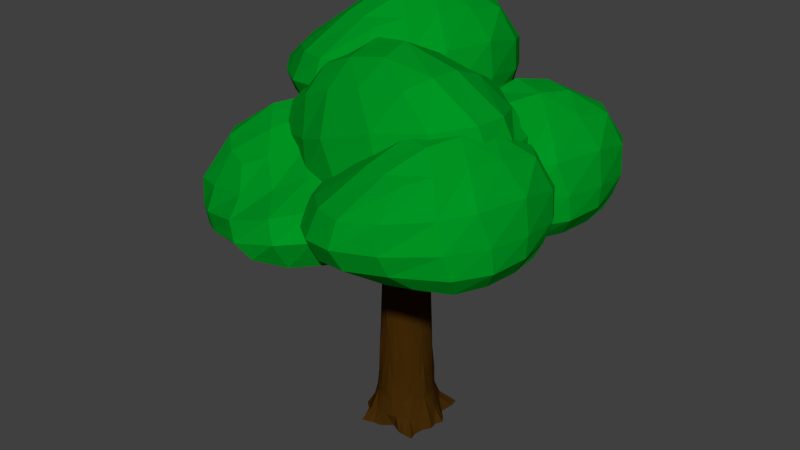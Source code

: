 # Source: Tree2.blend  (saved by Blender 2.73.0; exported with 4.5.12 LTS)
import bpy
from mathutils import Matrix  # noqa: F401  (used for matrix-valued properties, if any)

bpy.ops.wm.read_factory_settings(use_empty=True)
scene = bpy.context.scene
scene.name = 'Scene'

# ---- collections
col_collection_1 = bpy.data.collections.new('Collection 1'); scene.collection.children.link(col_collection_1)

# ---- materials (node trees are filled in below, after node groups)
mat_material_004 = bpy.data.materials.new('Material.004')
mat_material_004.alpha_threshold = 0.0
mat_material_004.use_transparent_shadow = False
mat_material_004.diffuse_color = (2.019e-05, 0.3032, 0.01661, 1.0)
mat_material_004.specular_color = (0.0, 0.08714, 3.971e-05)
mat_material_004.roughness = 0.5
mat_material_003 = bpy.data.materials.new('Material.003')
mat_material_003.alpha_threshold = 0.0
mat_material_003.use_transparent_shadow = False
mat_material_003.diffuse_color = (0.05497, 0.02326, 0.002407, 1.0)
mat_material_003.roughness = 0.5

# ---- material node trees

# ---- world
world_world = bpy.data.worlds.new('World'); scene.world = world_world
world_world.color = (0.05088, 0.05088, 0.05088)
world_world.use_sun_shadow = False
world_world.sun_shadow_jitter_overblur = 0.0
world_world.cycles.sampling_method = 'MANUAL'
world_world.cycles.sample_map_resolution = 256

# ---- meshes
me_cube_002 = bpy.data.meshes.new('Cube.002')
me_cube_002.from_pydata([(-0.5157, -2.099, -1.076), (-0.3167, 4.431, -1.065), (3.991, 4.174, 0.7155), (3.654, -2.868, 0.01321), (-1.506, -2.613, 2.567), (-1.309, 1.149, 2.17), (2.887, 0.9933, 3.33), (3.309, -2.729, 3.859), (-1.841, -2.087, -0.7471), (-2.202, -2.338, -0.1695), (-2.576, -2.483, 0.7833), (-1.833, -1.768, 2.705), (-1.963, -0.922, 2.785), (-1.664, 0.301, 2.263), (-1.463, 2.592, 1.518), (-1.563, 4.32, 0.222), (-1.556, 4.853, -0.2241), (-0.7287, 0.4538, -1.21), (-0.8387, -0.3863, -1.355), (-0.7481, -1.239, -1.29), (-0.2094, 1.364, 2.296), (0.8445, 1.436, 2.578), (1.792, 1.297, 3.237), (3.511, 2.369, 2.07), (4.372, 2.649, 1.821), (4.267, 4.029, 1.335), (2.847, 4.553, -0.1968), (1.825, 4.433, -0.5804), (0.7761, 4.67, -0.8683), (3.727, -0.06315, 3.699), (3.358, -1.05, 4.213), (3.561, -1.898, 4.152), (4.266, -2.894, 2.608), (4.305, -2.906, 1.558), (4.414, -2.483, 0.9205), (4.645, -1.368, 0.1574), (4.795, -0.522, 0.1567), (4.674, 1.145, 0.2758), (1.599, -2.93, 3.578), (0.5266, -3.004, 3.364), (-0.5042, -2.879, 3.014), (0.6214, -3.088, -1.2), (1.641, -3.281, -0.8143), (2.674, -3.191, -0.4538), (1.605, -2.055, 4.21), (0.3782, -2.152, 3.994), (-0.7843, -1.771, 3.579), (1.218, -1.044, 4.595), (0.2909, -0.5412, 4.464), (-0.8678, -0.9787, 3.721), (1.78, 0.5167, 3.791), (0.4149, 0.2731, 4.074), (-0.6105, 0.7607, 3.158), (0.5178, -1.432, -1.244), (1.743, -1.529, -1.037), (2.91, -1.49, -0.6017), (0.5022, -0.4027, -1.333), (1.794, -0.4272, -1.126), (3.015, -0.4632, -0.6586), (0.5502, 1.395, -1.111), (1.791, 2.709, -0.8369), (2.957, 2.636, -0.4074), (2.531, -3.589, 2.699), (2.59, -3.552, 1.068), (2.981, -3.533, 0.5578), (0.01116, -3.688, 1.577), (1.226, -3.706, 0.6938), (1.455, -3.802, -0.06765), (-0.4403, -3.173, 1.248), (-0.1336, -3.486, 0.3372), (0.2094, -3.659, -0.5223), (4.673, 0.3904, 2.583), (5.387, 0.4831, 1.999), (5.4, 0.4462, 1.221), (5.412, -0.6524, 2.775), (5.305, -0.6113, 1.929), (5.823, -0.5852, 1.25), (5.53, -1.677, 2.723), (5.402, -1.71, 1.907), (5.602, -1.605, 1.185), (-0.4225, 2.688, 2.131), (-0.1174, 4.507, 0.9468), (0.1839, 5.111, 0.3874), (0.8607, 2.702, 2.428), (1.206, 4.553, 1.469), (1.443, 4.953, 0.7867), (2.314, 2.585, 2.076), (2.593, 4.36, 1.71), (2.719, 4.962, 1.078), (-3.274, -0.8025, 0.3895), (-3.023, -0.8451, -0.325), (-2.645, -0.7443, -0.9989), (-3.213, 0.4951, 0.502), (-3.226, 0.2592, -0.331), (-2.803, 0.5623, -1.023), (-2.616, 1.527, 0.6694), (-2.601, 1.637, -0.1021), (-2.224, 1.591, -0.7828), (-0.9291, 4.626, -2.23), (2.857, 0.3245, -1.399), (-0.3258, -2.318, -1.328), (-4.119, 2.48, -2.75), (-1.829, 5.097, 0.9903), (0.4336, 2.619, 1.114), (-2.428, 0.05668, 0.7259), (-5.062, 2.121, 0.5221), (-0.2684, 5.373, -1.544), (-0.3962, 5.678, -0.9923), (-0.5716, 5.878, -0.1152), (-1.18, 4.735, 1.32), (-0.6262, 4.261, 1.541), (0.1005, 3.364, 1.186), (1.592, 1.869, 0.8238), (3.095, 0.9839, 0.02902), (3.551, 0.6935, -0.266), (0.7615, 3.136, -1.927), (0.3683, 3.758, -2.125), (-0.2137, 4.241, -2.215), (-0.1064, 1.806, 0.901), (-0.756, 1.093, 0.8106), (-1.59, 0.5312, 1.034), (-1.562, -1.042, -0.3142), (-1.807, -1.707, -0.7503), (-0.7678, -2.467, -0.9281), (0.845, -1.76, -1.664), (1.479, -1.022, -1.674), (2.313, -0.5089, -1.549), (-3.657, 0.1837, 0.6212), (-4.199, 0.9732, 1.024), (-4.803, 1.402, 0.7956), (-5.31, 1.807, -0.8226), (-5.006, 1.923, -1.695), (-4.613, 1.665, -2.194), (-3.836, 0.9073, -2.74), (-3.415, 0.2759, -2.673), (-2.388, -0.7337, -2.312), (-4.115, 3.311, 0.8014), (-3.478, 4.029, 0.9524), (-2.703, 4.611, 1.006), (-2.131, 4.592, -2.821), (-2.952, 4.055, -2.852), (-3.604, 3.333, -2.869), (-3.797, 2.669, 1.435), (-3.084, 3.494, 1.629), (-2.06, 3.999, 1.706), (-3.093, 2.206, 2.007), (-2.221, 2.457, 2.259), (-1.584, 3.525, 1.956), (-2.226, 0.9695, 1.386), (-1.681, 1.909, 2.012), (-0.5121, 2.326, 1.65), (-1.068, 3.599, -2.601), (-1.893, 2.901, -2.828), (-2.675, 2.121, -2.833), (-0.4154, 2.961, -2.529), (-1.234, 2.176, -2.768), (-2.103, 1.408, -2.773), (0.5612, 1.753, -2.119), (0.5498, 0.1332, -2.107), (-0.2973, -0.5731, -2.131), (-4.763, 3.283, -0.299), (-4.255, 3.426, -1.646), (-4.306, 3.242, -2.184), (-3.024, 4.998, -0.4401), (-3.449, 4.389, -1.546), (-3.395, 4.408, -2.253), (-2.354, 4.98, -0.4978), (-2.426, 5.109, -1.382), (-2.452, 5.121, -2.215), (-3.571, -0.5361, -0.5267), (-3.739, -0.9518, -1.215), (-3.521, -0.8394, -1.861), (-4.679, -0.336, -0.7423), (-4.324, -0.1931, -1.395), (-4.388, -0.4364, -2.109), (-5.342, 0.255, -0.9607), (-5.029, 0.4546, -1.593), (-4.851, 0.3572, -2.231), (0.8594, 1.107, 1.012), (2.149, -0.09353, 0.1939), (2.515, -0.5915, -0.2764), (0.03942, 0.2909, 0.8548), (1.254, -0.9822, 0.2125), (1.574, -1.295, -0.366), (-0.7497, -0.4625, 0.09519), (0.2681, -1.721, -0.05129), (0.7574, -2.104, -0.5265), (0.9572, 5.269, 0.008808), (1.016, 5.235, -0.6599), (1.074, 5.027, -1.316), (1.662, 4.388, 0.2575), (1.794, 4.65, -0.4518), (1.953, 4.288, -1.109), (1.884, 3.348, 0.3467), (2.187, 3.365, -0.274), (2.161, 3.252, -0.9549), (-0.9722, 0.8685, -2.407), (2.814, -3.433, -1.576), (-0.3689, -6.075, -1.505), (-4.162, -1.278, -2.927), (-1.872, 1.34, 0.8133), (0.3906, -1.138, 0.9366), (-2.471, -3.701, 0.549), (-5.105, -1.636, 0.3452), (-0.3114, 1.615, -1.721), (-0.4393, 1.921, -1.169), (-0.6146, 2.12, -0.2921), (-1.224, 0.9776, 1.143), (-0.6692, 0.504, 1.364), (0.05751, -0.3932, 1.009), (1.549, -1.888, 0.6469), (3.052, -2.774, -0.1479), (3.508, -3.064, -0.443), (0.7184, -0.6216, -2.104), (0.3252, 0.0001846, -2.302), (-0.2567, 0.4833, -2.392), (-0.1494, -1.951, 0.7241), (-0.799, -2.665, 0.6337), (-1.633, -3.226, 0.8574), (-1.605, -4.799, -0.4912), (-1.85, -5.465, -0.9272), (-0.8109, -6.225, -1.105), (0.802, -5.518, -1.841), (1.436, -4.78, -1.851), (2.27, -4.266, -1.726), (-3.7, -3.574, 0.4442), (-4.242, -2.784, 0.8467), (-4.846, -2.356, 0.6186), (-5.353, -1.95, -0.9996), (-5.049, -1.835, -1.872), (-4.656, -2.092, -2.371), (-3.879, -2.85, -2.917), (-3.458, -3.482, -2.85), (-2.431, -4.491, -2.489), (-4.158, -0.4464, 0.6244), (-3.521, 0.2713, 0.7755), (-2.746, 0.8534, 0.8289), (-2.174, 0.8343, -2.998), (-2.995, 0.2978, -3.029), (-3.647, -0.4246, -3.045), (-3.84, -1.089, 1.258), (-3.127, -0.2636, 1.452), (-2.103, 0.2417, 1.529), (-3.136, -1.552, 1.83), (-2.264, -1.301, 2.082), (-1.627, -0.233, 1.779), (-2.269, -2.788, 1.209), (-1.724, -1.848, 1.835), (-0.5552, -1.431, 1.473), (-1.111, -0.1582, -2.778), (-1.936, -0.857, -3.005), (-2.718, -1.637, -3.01), (-0.4584, -0.7969, -2.706), (-1.277, -1.582, -2.945), (-2.146, -2.35, -2.95), (0.5182, -2.004, -2.296), (0.5067, -3.624, -2.284), (-0.3403, -4.331, -2.308), (-4.806, -0.4748, -0.476), (-4.298, -0.332, -1.823), (-4.349, -0.5153, -2.361), (-3.067, 1.24, -0.617), (-3.492, 0.632, -1.723), (-3.438, 0.65, -2.43), (-2.397, 1.222, -0.6747), (-2.469, 1.352, -1.558), (-2.495, 1.363, -2.392), (-3.614, -4.294, -0.7037), (-3.782, -4.709, -1.392), (-3.564, -4.597, -2.038), (-4.722, -4.094, -0.9192), (-4.367, -3.951, -1.572), (-4.431, -4.194, -2.286), (-5.385, -3.503, -1.138), (-5.072, -3.303, -1.77), (-4.894, -3.4, -2.408), (0.8163, -2.65, 0.8349), (2.106, -3.851, 0.01689), (2.472, -4.349, -0.4534), (-0.003617, -3.467, 0.6779), (1.21, -4.74, 0.03557), (1.531, -5.053, -0.5429), (-0.7927, -4.22, -0.08177), (0.2251, -5.479, -0.2283), (0.7143, -5.861, -0.7035), (0.9142, 1.512, -0.1682), (0.9726, 1.477, -0.8369), (1.031, 1.269, -1.493), (1.619, 0.6308, 0.0805), (1.75, 0.8927, -0.6288), (1.91, 0.5304, -1.286), (1.841, -0.4096, 0.1697), (2.144, -0.3927, -0.451), (2.118, -0.5051, -1.132), (4.549, -4.421, -1.309), (-0.8777, -2.561, -2.096), (0.5205, 1.319, -1.771), (6.352, -0.9889, -1.464), (4.625, -4.254, 2.063), (1.53, -3.237, 1.25), (2.825, 0.3955, 1.077), (6.059, -0.08123, 1.824), (4.156, -5.371, -0.6699), (4.253, -5.55, -0.05979), (4.249, -5.601, 0.8551), (3.82, -4.253, 2.172), (3.071, -4.112, 2.179), (2.14, -3.713, 1.521), (0.2886, -3.179, 0.5845), (-1.164, -3.195, -0.6658), (-1.6, -3.183, -1.101), (2.348, -3.965, -1.652), (3.025, -4.314, -1.647), (3.765, -4.445, -1.521), (1.658, -2.272, 1.027), (1.891, -1.334, 0.9628), (2.262, -0.422, 1.267), (1.873, 0.8729, -0.3033), (1.887, 1.554, -0.7811), (0.7083, 1.685, -1.314), (-0.1025, 0.2386, -2.26), (-0.2826, -0.7172, -2.284), (-0.7731, -1.573, -2.261), (3.942, 0.8959, 1.273), (4.656, 0.4997, 1.915), (5.426, 0.4222, 1.905), (6.494, 0.2624, 0.5353), (6.537, -0.02281, -0.3503), (6.226, -0.01625, -0.9606), (5.371, 0.2302, -1.788), (4.703, 0.5685, -1.926), (3.267, 0.9421, -1.983), (5.749, -1.573, 2.085), (5.512, -2.507, 2.211), (5.123, -3.396, 2.189), (5.704, -3.813, -1.614), (6.146, -2.94, -1.552), (6.356, -1.989, -1.547), (5.004, -1.152, 2.511), (4.742, -2.215, 2.681), (4.101, -3.162, 2.612), (4.037, -1.082, 2.824), (3.355, -1.726, 2.914), (3.409, -2.979, 2.664), (2.902, -0.4697, 1.822), (2.714, -1.531, 2.462), (2.034, -2.491, 1.926), (4.285, -3.477, -1.81), (4.709, -2.469, -1.965), (4.997, -1.404, -1.929), (3.418, -3.248, -1.997), (3.8, -2.169, -2.178), (4.166, -1.071, -2.121), (1.917, -2.676, -2.029), (1.16, -1.269, -2.293), (1.543, -0.2351, -2.248), (6.585, -1.267, 1.169), (6.604, -1.697, -0.2126), (6.709, -1.533, -0.7485), (5.978, -3.626, 0.94), (6.355, -2.93, -0.1307), (6.515, -3.0, -0.8185), (5.424, -3.948, 0.7318), (5.792, -4.058, -0.07777), (6.052, -4.087, -0.87), (3.852, 1.432, 0.02846), (3.989, 1.849, -0.6664), (4.039, 1.618, -1.315), (4.933, 1.804, 0.1033), (4.886, 1.478, -0.578), (5.024, 1.693, -1.29), (5.827, 1.616, 0.1433), (5.836, 1.263, -0.4986), (5.819, 1.233, -1.168), (0.4896, -2.146, 0.7975), (-0.9267, -1.784, -0.4815), (-1.337, -1.554, -1.1), (0.8349, -1.036, 0.6898), (-0.6015, -0.5664, -0.4163), (-0.8555, -0.4778, -1.097), (1.352, -0.01881, 0.007701), (-0.0517, 0.5556, -0.5763), (-0.5086, 0.6234, -1.207), (2.649, -5.835, 0.5282), (2.77, -5.86, -0.1324), (2.807, -5.734, -0.8106), (1.574, -5.415, 0.458), (1.786, -5.735, -0.2069), (1.666, -5.526, -0.9355), (0.8736, -4.623, 0.3153), (0.8016, -4.813, -0.3448), (0.9606, -4.729, -1.012), (4.593, -0.5816, -1.128), (-0.8337, 1.278, -1.916), (0.5645, 5.159, -1.59), (6.396, 2.85, -1.284), (4.669, -0.4153, 2.243), (1.574, 0.6018, 1.431), (2.869, 4.235, 1.258), (6.103, 3.758, 2.005), (4.2, -1.532, -0.489), (4.297, -1.711, 0.121), (4.293, -1.762, 1.036), (3.864, -0.4137, 2.353), (3.115, -0.2726, 2.36), (2.184, 0.1264, 1.702), (0.3326, 0.6604, 0.7653), (-1.12, 0.6441, -0.485), (-1.556, 0.6559, -0.9198), (2.392, -0.1263, -1.471), (3.069, -0.4752, -1.466), (3.809, -0.6056, -1.34), (1.702, 1.567, 1.208), (1.935, 2.505, 1.144), (2.306, 3.417, 1.448), (1.917, 4.712, -0.1225), (1.93, 5.393, -0.6003), (0.7523, 5.524, -1.134), (-0.05853, 4.078, -2.079), (-0.2386, 3.122, -2.103), (-0.7291, 2.266, -2.081), (3.986, 4.735, 1.453), (4.7, 4.339, 2.096), (5.47, 4.261, 2.086), (6.538, 4.102, 0.7162), (6.581, 3.816, -0.1694), (6.27, 3.823, -0.7798), (5.415, 4.069, -1.607), (4.747, 4.408, -1.745), (3.311, 4.781, -1.802), (5.793, 2.266, 2.266), (5.556, 1.332, 2.392), (5.167, 0.4429, 2.37), (5.748, 0.02622, -1.433), (6.19, 0.8997, -1.371), (6.4, 1.85, -1.366), (5.048, 2.687, 2.692), (4.785, 1.624, 2.861), (4.145, 0.6775, 2.793), (4.081, 2.758, 3.005), (3.399, 2.114, 3.095), (3.453, 0.8598, 2.845), (2.946, 3.37, 2.002), (2.758, 2.308, 2.643), (2.078, 1.349, 2.106), (4.329, 0.3618, -1.629), (4.753, 1.37, -1.784), (5.041, 2.435, -1.748), (3.462, 0.5907, -1.816), (3.844, 1.67, -1.998), (4.21, 2.768, -1.941), (1.961, 1.163, -1.848), (1.204, 2.57, -2.112), (1.587, 3.604, -2.067), (6.629, 2.572, 1.35), (6.648, 2.143, -0.03178), (6.753, 2.306, -0.5677), (6.022, 0.2132, 1.121), (6.399, 0.9092, 0.05013), (6.559, 0.8393, -0.6377), (5.468, -0.1087, 0.9126), (5.836, -0.2183, 0.103), (6.096, -0.2473, -0.6892), (3.896, 5.271, 0.2093), (4.033, 5.688, -0.4856), (4.083, 5.457, -1.134), (4.977, 5.643, 0.2841), (4.929, 5.317, -0.3972), (5.068, 5.532, -1.109), (5.871, 5.455, 0.3241), (5.88, 5.102, -0.3178), (5.863, 5.072, -0.9871), (0.5335, 1.693, 0.9783), (-0.8827, 2.056, -0.3007), (-1.293, 2.285, -0.9193), (0.8789, 2.803, 0.8706), (-0.5576, 3.273, -0.2355), (-0.8115, 3.361, -0.9158), (1.396, 3.82, 0.1885), (-0.007723, 4.395, -0.3955), (-0.4646, 4.463, -1.026), (2.693, -1.995, 0.709), (2.814, -2.02, 0.04843), (2.851, -1.895, -0.6298), (1.618, -1.576, 0.6388), (1.83, -1.896, -0.02604), (1.71, -1.687, -0.7547), (0.9175, -0.7837, 0.4962), (0.8456, -0.9734, -0.164), (1.005, -0.8893, -0.8309), (0.5118, -0.655, 1.422), (-4.915, 1.205, 0.6344), (-3.517, 5.085, 0.9597), (2.315, 2.777, 1.267), (0.5879, -0.4886, 4.793), (-2.507, 0.5284, 3.981), (-1.212, 4.161, 3.808), (2.022, 3.685, 4.555), (0.1193, -1.605, 2.061), (0.2163, -1.784, 2.671), (0.2122, -1.835, 3.586), (-0.2173, -0.487, 4.903), (-0.9659, -0.346, 4.91), (-1.898, 0.05309, 4.252), (-3.749, 0.5871, 3.315), (-5.202, 0.5708, 2.065), (-5.638, 0.5826, 1.63), (-1.689, -0.1996, 1.079), (-1.012, -0.5485, 1.084), (-0.2724, -0.679, 1.21), (-2.379, 1.494, 3.758), (-2.146, 2.432, 3.694), (-1.775, 3.344, 3.998), (-2.164, 4.639, 2.428), (-2.151, 5.32, 1.95), (-3.329, 5.451, 1.416), (-4.14, 4.004, 0.4714), (-4.32, 3.049, 0.447), (-4.81, 2.193, 0.4695), (-0.09513, 4.662, 4.003), (0.6186, 4.266, 4.646), (1.389, 4.188, 4.636), (2.456, 4.028, 3.266), (2.5, 3.743, 2.381), (2.189, 3.75, 1.77), (1.334, 3.996, 0.9429), (0.6654, 4.334, 0.8049), (-0.7706, 4.708, 0.7482), (1.712, 2.192, 4.816), (1.475, 1.259, 4.942), (1.086, 0.3696, 4.92), (1.666, -0.04714, 1.117), (2.109, 0.8263, 1.179), (2.319, 1.777, 1.184), (0.9664, 2.614, 5.242), (0.7043, 1.551, 5.412), (0.06389, 0.6041, 5.343), (-0.0004236, 2.684, 5.555), (-0.6823, 2.04, 5.645), (-0.6277, 0.7864, 5.395), (-1.135, 3.296, 4.553), (-1.323, 2.235, 5.193), (-2.004, 1.275, 4.657), (0.2477, 0.2884, 0.9208), (0.6719, 1.296, 0.7664), (0.9602, 2.362, 0.8024), (-0.6193, 0.5174, 0.7339), (-0.2374, 1.597, 0.5525), (0.1289, 2.695, 0.6095), (-2.12, 1.089, 0.7018), (-2.877, 2.497, 0.4381), (-2.494, 3.531, 0.4828), (2.548, 2.499, 3.9), (2.566, 2.069, 2.518), (2.672, 2.232, 1.982), (1.94, 0.1399, 3.671), (2.317, 0.8358, 2.6), (2.478, 0.766, 1.912), (1.387, -0.1821, 3.463), (1.755, -0.2917, 2.653), (2.015, -0.3207, 1.861), (-0.1851, 5.198, 2.759), (-0.04861, 5.615, 2.065), (0.002005, 5.383, 1.416), (0.8957, 5.57, 2.834), (0.8483, 5.244, 2.153), (0.9871, 5.459, 1.441), (1.79, 5.382, 2.874), (1.799, 5.029, 2.232), (1.782, 4.999, 1.563), (-3.548, 1.62, 3.528), (-4.964, 1.982, 2.249), (-5.374, 2.212, 1.631), (-3.202, 2.73, 3.421), (-4.639, 3.199, 2.315), (-4.893, 3.288, 1.634), (-2.685, 3.747, 2.739), (-4.089, 4.321, 2.155), (-4.546, 4.389, 1.524), (-1.388, -2.069, 3.259), (-1.267, -2.094, 2.599), (-1.23, -1.968, 1.92), (-2.463, -1.649, 3.189), (-2.251, -1.969, 2.524), (-2.371, -1.76, 1.795), (-3.164, -0.857, 3.046), (-3.236, -1.047, 2.386), (-3.077, -0.9627, 1.719)], [], [(97, 16, 1), (88, 25, 2), (79, 34, 3), (70, 8, 0), (61, 26, 2), (52, 20, 5), (40, 46, 11), (46, 49, 12), (49, 52, 13), (7, 31, 44), (38, 44, 45), (39, 45, 46), (31, 30, 47), (44, 47, 48), (45, 48, 49), (30, 29, 50), (47, 50, 51), (48, 51, 52), (29, 6, 22), (50, 22, 21), (51, 21, 20), (43, 55, 35), (55, 58, 36), (58, 61, 37), (0, 19, 53), (41, 53, 54), (42, 54, 55), (19, 18, 56), (53, 56, 57), (54, 57, 58), (18, 17, 59), (56, 59, 60), (57, 60, 61), (17, 1, 28), (59, 28, 27), (60, 27, 26), (34, 64, 43), (64, 67, 42), (67, 70, 41), (7, 38, 62), (32, 62, 63), (33, 63, 64), (38, 39, 65), (62, 65, 66), (63, 66, 67), (39, 40, 68), (65, 68, 69), (66, 69, 70), (40, 4, 10), (68, 10, 9), (69, 9, 8), (25, 73, 37), (73, 76, 36), (76, 79, 35), (6, 29, 71), (23, 71, 72), (24, 72, 73), (29, 30, 74), (71, 74, 75), (72, 75, 76), (30, 31, 77), (74, 77, 78), (75, 78, 79), (31, 7, 32), (77, 32, 33), (78, 33, 34), (16, 82, 28), (82, 85, 27), (85, 88, 26), (5, 20, 80), (14, 80, 81), (15, 81, 82), (20, 21, 83), (80, 83, 84), (81, 84, 85), (21, 22, 86), (83, 86, 87), (84, 87, 88), (22, 6, 23), (86, 23, 24), (87, 24, 25), (8, 91, 19), (91, 94, 18), (94, 97, 17), (4, 11, 89), (10, 89, 90), (9, 90, 91), (11, 12, 92), (89, 92, 93), (90, 93, 94), (12, 13, 95), (92, 95, 96), (93, 96, 97), (13, 5, 14), (95, 14, 15), (96, 15, 16), (195, 114, 99), (186, 123, 100), (177, 132, 101), (168, 106, 98), (159, 124, 100), (150, 118, 103), (138, 144, 109), (144, 147, 110), (147, 150, 111), (105, 129, 142), (136, 142, 143), (137, 143, 144), (129, 128, 145), (142, 145, 146), (143, 146, 147), (128, 127, 148), (145, 148, 149), (146, 149, 150), (127, 104, 120), (148, 120, 119), (149, 119, 118), (141, 153, 133), (153, 156, 134), (156, 159, 135), (98, 117, 151), (139, 151, 152), (140, 152, 153), (117, 116, 154), (151, 154, 155), (152, 155, 156), (116, 115, 157), (154, 157, 158), (155, 158, 159), (115, 99, 126), (157, 126, 125), (158, 125, 124), (132, 162, 141), (162, 165, 140), (165, 168, 139), (105, 136, 160), (130, 160, 161), (131, 161, 162), (136, 137, 163), (160, 163, 164), (161, 164, 165), (137, 138, 166), (163, 166, 167), (164, 167, 168), (138, 102, 108), (166, 108, 107), (167, 107, 106), (123, 171, 135), (171, 174, 134), (174, 177, 133), (104, 127, 169), (121, 169, 170), (122, 170, 171), (127, 128, 172), (169, 172, 173), (170, 173, 174), (128, 129, 175), (172, 175, 176), (173, 176, 177), (129, 105, 130), (175, 130, 131), (176, 131, 132), (114, 180, 126), (180, 183, 125), (183, 186, 124), (103, 118, 178), (112, 178, 179), (113, 179, 180), (118, 119, 181), (178, 181, 182), (179, 182, 183), (119, 120, 184), (181, 184, 185), (182, 185, 186), (120, 104, 121), (184, 121, 122), (185, 122, 123), (106, 189, 117), (189, 192, 116), (192, 195, 115), (102, 109, 187), (108, 187, 188), (107, 188, 189), (109, 110, 190), (187, 190, 191), (188, 191, 192), (110, 111, 193), (190, 193, 194), (191, 194, 195), (111, 103, 112), (193, 112, 113), (194, 113, 114), (293, 212, 197), (284, 221, 198), (275, 230, 199), (266, 204, 196), (257, 222, 198), (248, 216, 201), (236, 242, 207), (242, 245, 208), (245, 248, 209), (203, 227, 240), (234, 240, 241), (235, 241, 242), (227, 226, 243), (240, 243, 244), (241, 244, 245), (226, 225, 246), (243, 246, 247), (244, 247, 248), (225, 202, 218), (246, 218, 217), (247, 217, 216), (239, 251, 231), (251, 254, 232), (254, 257, 233), (196, 215, 249), (237, 249, 250), (238, 250, 251), (215, 214, 252), (249, 252, 253), (250, 253, 254), (214, 213, 255), (252, 255, 256), (253, 256, 257), (213, 197, 224), (255, 224, 223), (256, 223, 222), (230, 260, 239), (260, 263, 238), (263, 266, 237), (203, 234, 258), (228, 258, 259), (229, 259, 260), (234, 235, 261), (258, 261, 262), (259, 262, 263), (235, 236, 264), (261, 264, 265), (262, 265, 266), (236, 200, 206), (264, 206, 205), (265, 205, 204), (221, 269, 233), (269, 272, 232), (272, 275, 231), (202, 225, 267), (219, 267, 268), (220, 268, 269), (225, 226, 270), (267, 270, 271), (268, 271, 272), (226, 227, 273), (270, 273, 274), (271, 274, 275), (227, 203, 228), (273, 228, 229), (274, 229, 230), (212, 278, 224), (278, 281, 223), (281, 284, 222), (201, 216, 276), (210, 276, 277), (211, 277, 278), (216, 217, 279), (276, 279, 280), (277, 280, 281), (217, 218, 282), (279, 282, 283), (280, 283, 284), (218, 202, 219), (282, 219, 220), (283, 220, 221), (204, 287, 215), (287, 290, 214), (290, 293, 213), (200, 207, 285), (206, 285, 286), (205, 286, 287), (207, 208, 288), (285, 288, 289), (286, 289, 290), (208, 209, 291), (288, 291, 292), (289, 292, 293), (209, 201, 210), (291, 210, 211), (292, 211, 212), (391, 310, 295), (382, 319, 296), (373, 328, 297), (364, 302, 294), (355, 320, 296), (346, 314, 299), (334, 340, 305), (340, 343, 306), (343, 346, 307), (301, 325, 338), (332, 338, 339), (333, 339, 340), (325, 324, 341), (338, 341, 342), (339, 342, 343), (324, 323, 344), (341, 344, 345), (342, 345, 346), (323, 300, 316), (344, 316, 315), (345, 315, 314), (337, 349, 329), (349, 352, 330), (352, 355, 331), (294, 313, 347), (335, 347, 348), (336, 348, 349), (313, 312, 350), (347, 350, 351), (348, 351, 352), (312, 311, 353), (350, 353, 354), (351, 354, 355), (311, 295, 322), (353, 322, 321), (354, 321, 320), (328, 358, 337), (358, 361, 336), (361, 364, 335), (301, 332, 356), (326, 356, 357), (327, 357, 358), (332, 333, 359), (356, 359, 360), (357, 360, 361), (333, 334, 362), (359, 362, 363), (360, 363, 364), (334, 298, 304), (362, 304, 303), (363, 303, 302), (319, 367, 331), (367, 370, 330), (370, 373, 329), (300, 323, 365), (317, 365, 366), (318, 366, 367), (323, 324, 368), (365, 368, 369), (366, 369, 370), (324, 325, 371), (368, 371, 372), (369, 372, 373), (325, 301, 326), (371, 326, 327), (372, 327, 328), (310, 376, 322), (376, 379, 321), (379, 382, 320), (299, 314, 374), (308, 374, 375), (309, 375, 376), (314, 315, 377), (374, 377, 378), (375, 378, 379), (315, 316, 380), (377, 380, 381), (378, 381, 382), (316, 300, 317), (380, 317, 318), (381, 318, 319), (302, 385, 313), (385, 388, 312), (388, 391, 311), (298, 305, 383), (304, 383, 384), (303, 384, 385), (305, 306, 386), (383, 386, 387), (384, 387, 388), (306, 307, 389), (386, 389, 390), (387, 390, 391), (307, 299, 308), (389, 308, 309), (390, 309, 310), (489, 408, 393), (480, 417, 394), (471, 426, 395), (462, 400, 392), (453, 418, 394), (444, 412, 397), (432, 438, 403), (438, 441, 404), (441, 444, 405), (399, 423, 436), (430, 436, 437), (431, 437, 438), (423, 422, 439), (436, 439, 440), (437, 440, 441), (422, 421, 442), (439, 442, 443), (440, 443, 444), (421, 398, 414), (442, 414, 413), (443, 413, 412), (435, 447, 427), (447, 450, 428), (450, 453, 429), (392, 411, 445), (433, 445, 446), (434, 446, 447), (411, 410, 448), (445, 448, 449), (446, 449, 450), (410, 409, 451), (448, 451, 452), (449, 452, 453), (409, 393, 420), (451, 420, 419), (452, 419, 418), (426, 456, 435), (456, 459, 434), (459, 462, 433), (399, 430, 454), (424, 454, 455), (425, 455, 456), (430, 431, 457), (454, 457, 458), (455, 458, 459), (431, 432, 460), (457, 460, 461), (458, 461, 462), (432, 396, 402), (460, 402, 401), (461, 401, 400), (417, 465, 429), (465, 468, 428), (468, 471, 427), (398, 421, 463), (415, 463, 464), (416, 464, 465), (421, 422, 466), (463, 466, 467), (464, 467, 468), (422, 423, 469), (466, 469, 470), (467, 470, 471), (423, 399, 424), (469, 424, 425), (470, 425, 426), (408, 474, 420), (474, 477, 419), (477, 480, 418), (397, 412, 472), (406, 472, 473), (407, 473, 474), (412, 413, 475), (472, 475, 476), (473, 476, 477), (413, 414, 478), (475, 478, 479), (476, 479, 480), (414, 398, 415), (478, 415, 416), (479, 416, 417), (400, 483, 411), (483, 486, 410), (486, 489, 409), (396, 403, 481), (402, 481, 482), (401, 482, 483), (403, 404, 484), (481, 484, 485), (482, 485, 486), (404, 405, 487), (484, 487, 488), (485, 488, 489), (405, 397, 406), (487, 406, 407), (488, 407, 408), (587, 506, 491), (578, 515, 492), (569, 524, 493), (560, 498, 490), (551, 516, 492), (542, 510, 495), (530, 536, 501), (536, 539, 502), (539, 542, 503), (497, 521, 534), (528, 534, 535), (529, 535, 536), (521, 520, 537), (534, 537, 538), (535, 538, 539), (520, 519, 540), (537, 540, 541), (538, 541, 542), (519, 496, 512), (540, 512, 511), (541, 511, 510), (533, 545, 525), (545, 548, 526), (548, 551, 527), (490, 509, 543), (531, 543, 544), (532, 544, 545), (509, 508, 546), (543, 546, 547), (544, 547, 548), (508, 507, 549), (546, 549, 550), (547, 550, 551), (507, 491, 518), (549, 518, 517), (550, 517, 516), (524, 554, 533), (554, 557, 532), (557, 560, 531), (497, 528, 552), (522, 552, 553), (523, 553, 554), (528, 529, 555), (552, 555, 556), (553, 556, 557), (529, 530, 558), (555, 558, 559), (556, 559, 560), (530, 494, 500), (558, 500, 499), (559, 499, 498), (515, 563, 527), (563, 566, 526), (566, 569, 525), (496, 519, 561), (513, 561, 562), (514, 562, 563), (519, 520, 564), (561, 564, 565), (562, 565, 566), (520, 521, 567), (564, 567, 568), (565, 568, 569), (521, 497, 522), (567, 522, 523), (568, 523, 524), (506, 572, 518), (572, 575, 517), (575, 578, 516), (495, 510, 570), (504, 570, 571), (505, 571, 572), (510, 511, 573), (570, 573, 574), (571, 574, 575), (511, 512, 576), (573, 576, 577), (574, 577, 578), (512, 496, 513), (576, 513, 514), (577, 514, 515), (498, 581, 509), (581, 584, 508), (584, 587, 507), (494, 501, 579), (500, 579, 580), (499, 580, 581), (501, 502, 582), (579, 582, 583), (580, 583, 584), (502, 503, 585), (582, 585, 586), (583, 586, 587), (503, 495, 504), (585, 504, 505), (586, 505, 506), (17, 97, 1), (26, 88, 2), (35, 79, 3), (41, 70, 0), (37, 61, 2), (13, 52, 5), (4, 40, 11), (11, 46, 12), (12, 49, 13), (38, 7, 44), (39, 38, 45), (40, 39, 46), (44, 31, 47), (45, 44, 48), (46, 45, 49), (47, 30, 50), (48, 47, 51), (49, 48, 52), (50, 29, 22), (51, 50, 21), (52, 51, 20), (3, 43, 35), (35, 55, 36), (36, 58, 37), (41, 0, 53), (42, 41, 54), (43, 42, 55), (53, 19, 56), (54, 53, 57), (55, 54, 58), (56, 18, 59), (57, 56, 60), (58, 57, 61), (59, 17, 28), (60, 59, 27), (61, 60, 26), (3, 34, 43), (43, 64, 42), (42, 67, 41), (32, 7, 62), (33, 32, 63), (34, 33, 64), (62, 38, 65), (63, 62, 66), (64, 63, 67), (65, 39, 68), (66, 65, 69), (67, 66, 70), (68, 40, 10), (69, 68, 9), (70, 69, 8), (2, 25, 37), (37, 73, 36), (36, 76, 35), (23, 6, 71), (24, 23, 72), (25, 24, 73), (71, 29, 74), (72, 71, 75), (73, 72, 76), (74, 30, 77), (75, 74, 78), (76, 75, 79), (77, 31, 32), (78, 77, 33), (79, 78, 34), (1, 16, 28), (28, 82, 27), (27, 85, 26), (14, 5, 80), (15, 14, 81), (16, 15, 82), (80, 20, 83), (81, 80, 84), (82, 81, 85), (83, 21, 86), (84, 83, 87), (85, 84, 88), (86, 22, 23), (87, 86, 24), (88, 87, 25), (0, 8, 19), (19, 91, 18), (18, 94, 17), (10, 4, 89), (9, 10, 90), (8, 9, 91), (89, 11, 92), (90, 89, 93), (91, 90, 94), (92, 12, 95), (93, 92, 96), (94, 93, 97), (95, 13, 14), (96, 95, 15), (97, 96, 16), (115, 195, 99), (124, 186, 100), (133, 177, 101), (139, 168, 98), (135, 159, 100), (111, 150, 103), (102, 138, 109), (109, 144, 110), (110, 147, 111), (136, 105, 142), (137, 136, 143), (138, 137, 144), (142, 129, 145), (143, 142, 146), (144, 143, 147), (145, 128, 148), (146, 145, 149), (147, 146, 150), (148, 127, 120), (149, 148, 119), (150, 149, 118), (101, 141, 133), (133, 153, 134), (134, 156, 135), (139, 98, 151), (140, 139, 152), (141, 140, 153), (151, 117, 154), (152, 151, 155), (153, 152, 156), (154, 116, 157), (155, 154, 158), (156, 155, 159), (157, 115, 126), (158, 157, 125), (159, 158, 124), (101, 132, 141), (141, 162, 140), (140, 165, 139), (130, 105, 160), (131, 130, 161), (132, 131, 162), (160, 136, 163), (161, 160, 164), (162, 161, 165), (163, 137, 166), (164, 163, 167), (165, 164, 168), (166, 138, 108), (167, 166, 107), (168, 167, 106), (100, 123, 135), (135, 171, 134), (134, 174, 133), (121, 104, 169), (122, 121, 170), (123, 122, 171), (169, 127, 172), (170, 169, 173), (171, 170, 174), (172, 128, 175), (173, 172, 176), (174, 173, 177), (175, 129, 130), (176, 175, 131), (177, 176, 132), (99, 114, 126), (126, 180, 125), (125, 183, 124), (112, 103, 178), (113, 112, 179), (114, 113, 180), (178, 118, 181), (179, 178, 182), (180, 179, 183), (181, 119, 184), (182, 181, 185), (183, 182, 186), (184, 120, 121), (185, 184, 122), (186, 185, 123), (98, 106, 117), (117, 189, 116), (116, 192, 115), (108, 102, 187), (107, 108, 188), (106, 107, 189), (187, 109, 190), (188, 187, 191), (189, 188, 192), (190, 110, 193), (191, 190, 194), (192, 191, 195), (193, 111, 112), (194, 193, 113), (195, 194, 114), (213, 293, 197), (222, 284, 198), (231, 275, 199), (237, 266, 196), (233, 257, 198), (209, 248, 201), (200, 236, 207), (207, 242, 208), (208, 245, 209), (234, 203, 240), (235, 234, 241), (236, 235, 242), (240, 227, 243), (241, 240, 244), (242, 241, 245), (243, 226, 246), (244, 243, 247), (245, 244, 248), (246, 225, 218), (247, 246, 217), (248, 247, 216), (199, 239, 231), (231, 251, 232), (232, 254, 233), (237, 196, 249), (238, 237, 250), (239, 238, 251), (249, 215, 252), (250, 249, 253), (251, 250, 254), (252, 214, 255), (253, 252, 256), (254, 253, 257), (255, 213, 224), (256, 255, 223), (257, 256, 222), (199, 230, 239), (239, 260, 238), (238, 263, 237), (228, 203, 258), (229, 228, 259), (230, 229, 260), (258, 234, 261), (259, 258, 262), (260, 259, 263), (261, 235, 264), (262, 261, 265), (263, 262, 266), (264, 236, 206), (265, 264, 205), (266, 265, 204), (198, 221, 233), (233, 269, 232), (232, 272, 231), (219, 202, 267), (220, 219, 268), (221, 220, 269), (267, 225, 270), (268, 267, 271), (269, 268, 272), (270, 226, 273), (271, 270, 274), (272, 271, 275), (273, 227, 228), (274, 273, 229), (275, 274, 230), (197, 212, 224), (224, 278, 223), (223, 281, 222), (210, 201, 276), (211, 210, 277), (212, 211, 278), (276, 216, 279), (277, 276, 280), (278, 277, 281), (279, 217, 282), (280, 279, 283), (281, 280, 284), (282, 218, 219), (283, 282, 220), (284, 283, 221), (196, 204, 215), (215, 287, 214), (214, 290, 213), (206, 200, 285), (205, 206, 286), (204, 205, 287), (285, 207, 288), (286, 285, 289), (287, 286, 290), (288, 208, 291), (289, 288, 292), (290, 289, 293), (291, 209, 210), (292, 291, 211), (293, 292, 212), (311, 391, 295), (320, 382, 296), (329, 373, 297), (335, 364, 294), (331, 355, 296), (307, 346, 299), (298, 334, 305), (305, 340, 306), (306, 343, 307), (332, 301, 338), (333, 332, 339), (334, 333, 340), (338, 325, 341), (339, 338, 342), (340, 339, 343), (341, 324, 344), (342, 341, 345), (343, 342, 346), (344, 323, 316), (345, 344, 315), (346, 345, 314), (297, 337, 329), (329, 349, 330), (330, 352, 331), (335, 294, 347), (336, 335, 348), (337, 336, 349), (347, 313, 350), (348, 347, 351), (349, 348, 352), (350, 312, 353), (351, 350, 354), (352, 351, 355), (353, 311, 322), (354, 353, 321), (355, 354, 320), (297, 328, 337), (337, 358, 336), (336, 361, 335), (326, 301, 356), (327, 326, 357), (328, 327, 358), (356, 332, 359), (357, 356, 360), (358, 357, 361), (359, 333, 362), (360, 359, 363), (361, 360, 364), (362, 334, 304), (363, 362, 303), (364, 363, 302), (296, 319, 331), (331, 367, 330), (330, 370, 329), (317, 300, 365), (318, 317, 366), (319, 318, 367), (365, 323, 368), (366, 365, 369), (367, 366, 370), (368, 324, 371), (369, 368, 372), (370, 369, 373), (371, 325, 326), (372, 371, 327), (373, 372, 328), (295, 310, 322), (322, 376, 321), (321, 379, 320), (308, 299, 374), (309, 308, 375), (310, 309, 376), (374, 314, 377), (375, 374, 378), (376, 375, 379), (377, 315, 380), (378, 377, 381), (379, 378, 382), (380, 316, 317), (381, 380, 318), (382, 381, 319), (294, 302, 313), (313, 385, 312), (312, 388, 311), (304, 298, 383), (303, 304, 384), (302, 303, 385), (383, 305, 386), (384, 383, 387), (385, 384, 388), (386, 306, 389), (387, 386, 390), (388, 387, 391), (389, 307, 308), (390, 389, 309), (391, 390, 310), (409, 489, 393), (418, 480, 394), (427, 471, 395), (433, 462, 392), (429, 453, 394), (405, 444, 397), (396, 432, 403), (403, 438, 404), (404, 441, 405), (430, 399, 436), (431, 430, 437), (432, 431, 438), (436, 423, 439), (437, 436, 440), (438, 437, 441), (439, 422, 442), (440, 439, 443), (441, 440, 444), (442, 421, 414), (443, 442, 413), (444, 443, 412), (395, 435, 427), (427, 447, 428), (428, 450, 429), (433, 392, 445), (434, 433, 446), (435, 434, 447), (445, 411, 448), (446, 445, 449), (447, 446, 450), (448, 410, 451), (449, 448, 452), (450, 449, 453), (451, 409, 420), (452, 451, 419), (453, 452, 418), (395, 426, 435), (435, 456, 434), (434, 459, 433), (424, 399, 454), (425, 424, 455), (426, 425, 456), (454, 430, 457), (455, 454, 458), (456, 455, 459), (457, 431, 460), (458, 457, 461), (459, 458, 462), (460, 432, 402), (461, 460, 401), (462, 461, 400), (394, 417, 429), (429, 465, 428), (428, 468, 427), (415, 398, 463), (416, 415, 464), (417, 416, 465), (463, 421, 466), (464, 463, 467), (465, 464, 468), (466, 422, 469), (467, 466, 470), (468, 467, 471), (469, 423, 424), (470, 469, 425), (471, 470, 426), (393, 408, 420), (420, 474, 419), (419, 477, 418), (406, 397, 472), (407, 406, 473), (408, 407, 474), (472, 412, 475), (473, 472, 476), (474, 473, 477), (475, 413, 478), (476, 475, 479), (477, 476, 480), (478, 414, 415), (479, 478, 416), (480, 479, 417), (392, 400, 411), (411, 483, 410), (410, 486, 409), (402, 396, 481), (401, 402, 482), (400, 401, 483), (481, 403, 484), (482, 481, 485), (483, 482, 486), (484, 404, 487), (485, 484, 488), (486, 485, 489), (487, 405, 406), (488, 487, 407), (489, 488, 408), (507, 587, 491), (516, 578, 492), (525, 569, 493), (531, 560, 490), (527, 551, 492), (503, 542, 495), (494, 530, 501), (501, 536, 502), (502, 539, 503), (528, 497, 534), (529, 528, 535), (530, 529, 536), (534, 521, 537), (535, 534, 538), (536, 535, 539), (537, 520, 540), (538, 537, 541), (539, 538, 542), (540, 519, 512), (541, 540, 511), (542, 541, 510), (493, 533, 525), (525, 545, 526), (526, 548, 527), (531, 490, 543), (532, 531, 544), (533, 532, 545), (543, 509, 546), (544, 543, 547), (545, 544, 548), (546, 508, 549), (547, 546, 550), (548, 547, 551), (549, 507, 518), (550, 549, 517), (551, 550, 516), (493, 524, 533), (533, 554, 532), (532, 557, 531), (522, 497, 552), (523, 522, 553), (524, 523, 554), (552, 528, 555), (553, 552, 556), (554, 553, 557), (555, 529, 558), (556, 555, 559), (557, 556, 560), (558, 530, 500), (559, 558, 499), (560, 559, 498), (492, 515, 527), (527, 563, 526), (526, 566, 525), (513, 496, 561), (514, 513, 562), (515, 514, 563), (561, 519, 564), (562, 561, 565), (563, 562, 566), (564, 520, 567), (565, 564, 568), (566, 565, 569), (567, 521, 522), (568, 567, 523), (569, 568, 524), (491, 506, 518), (518, 572, 517), (517, 575, 516), (504, 495, 570), (505, 504, 571), (506, 505, 572), (570, 510, 573), (571, 570, 574), (572, 571, 575), (573, 511, 576), (574, 573, 577), (575, 574, 578), (576, 512, 513), (577, 576, 514), (578, 577, 515), (490, 498, 509), (509, 581, 508), (508, 584, 507), (500, 494, 579), (499, 500, 580), (498, 499, 581), (579, 501, 582), (580, 579, 583), (581, 580, 584), (582, 502, 585), (583, 582, 586), (584, 583, 587), (585, 503, 504), (586, 585, 505), (587, 586, 506)])
me_cube_002.materials.append(mat_material_004)
me_cube_002.use_remesh_preserve_volume = False
me_cube_002.use_remesh_preserve_attributes = False
me_cube_002.use_mirror_vertex_groups = False
me_cube_002.update()
me_cylinder_001 = bpy.data.meshes.new('Cylinder.001')
me_cylinder_001.from_pydata([(-5.093e-08, 1.476, 0.4574), (-1.718e-08, 1.145, 1.0), (0.2788, 1.497, 0.4574), (0.2233, 1.123, 1.0), (0.7735, 1.624, 0.4574), (0.3861, 1.107, 1.0), (1.172, 1.716, 0.4574), (0.6359, 1.038, 1.095), (1.268, 1.273, 0.4574), (0.8094, 0.8094, 1.0), (1.188, 0.7938, 0.4574), (0.9518, 0.6359, 1.0), (1.369, 0.5468, 0.4574), (1.058, 0.438, 1.0), (1.548, 0.2788, 0.4574), (1.123, 0.2233, 1.0), (1.429, -1.434e-08, 0.4574), (1.145, 4.519e-08, 1.0), (1.41, -0.2788, 0.4574), (1.265, -0.2233, 1.0), (1.32, -0.5468, 0.4574), (1.058, -0.438, 1.0), (1.259, -0.914, 0.4574), (0.9518, -0.6359, 1.0), (1.359, -1.316, 0.4574), (0.8837, -0.8485, 1.055), (0.8794, -1.288, 0.4574), (0.6359, -0.9518, 1.0), (0.5468, -1.274, 0.4574), (0.438, -1.058, 1.0), (0.2788, -1.285, 0.4574), (0.2233, -1.123, 1.0), (-5.165e-07, -1.381, 0.4574), (-3.902e-07, -1.145, 1.0), (-0.2788, -1.401, 0.4574), (-0.2233, -1.123, 1.0), (-0.5468, -1.487, 0.4574), (-0.438, -1.058, 1.0), (-0.8844, -1.586, 0.4574), (-0.6359, -1.109, 1.025), (-1.01, -1.202, 0.4574), (-0.8094, -0.8094, 1.0), (-1.188, -0.8315, 0.4574), (-0.9518, -0.6359, 1.0), (-1.435, -0.5468, 0.4574), (-1.058, -0.438, 1.0), (-1.449, -0.2788, 0.4574), (-1.123, -0.2233, 1.0), (-1.429, 1.257e-06, 0.4574), (-1.145, 1.064e-06, 1.0), (-1.479, 0.2788, 0.4574), (-1.123, 0.2233, 1.0), (-1.354, 0.5468, 0.4574), (-1.058, 0.438, 1.0), (-1.356, 0.9534, 0.4574), (-0.9518, 0.6359, 1.0), (-1.435, 1.484, 0.4574), (-0.8094, 0.8094, 1.071), (-1.139, 1.521, 0.4574), (-0.6359, 0.9518, 1.0), (-0.5468, 1.426, 0.4574), (-0.438, 1.058, 1.0), (-0.2788, 1.599, 0.4574), (-0.2233, 1.123, 1.0), (-1.192e-07, 1.051, 1.621), (0.1951, 0.9808, 1.621), (0.3827, 0.9239, 1.621), (0.5556, 0.8315, 1.621), (0.7071, 0.7071, 1.621), (0.8315, 0.5556, 1.621), (0.9239, 0.3827, 1.621), (0.9808, 0.1951, 1.621), (1.0, 7.55e-08, 1.621), (0.9808, -0.1951, 1.621), (0.9239, -0.3827, 1.621), (0.8315, -0.5556, 1.621), (0.7071, -0.7071, 1.621), (0.5556, -0.8315, 1.621), (0.3827, -0.9239, 1.621), (0.1951, -1.017, 1.621), (-4.451e-07, -1.0, 1.621), (-0.1951, -0.9808, 1.621), (-0.3827, -0.9239, 1.621), (-0.5556, -0.8315, 1.621), (-0.7071, -0.7071, 1.621), (-0.8315, -0.5556, 1.621), (-0.9239, -0.3827, 1.621), (-1.033, -0.1951, 1.621), (-1.0, 9.656e-07, 1.621), (-0.9808, 0.1951, 1.621), (-0.9239, 0.3827, 1.621), (-0.8315, 0.5556, 1.621), (-0.7071, 0.7071, 1.621), (-0.5556, 0.8315, 1.621), (-0.3827, 0.9239, 1.621), (-0.1951, 0.9808, 1.621), (-8.536e-08, 0.992, 2.313), (0.184, 0.925, 2.313), (0.3609, 0.903, 2.313), (0.524, 0.7842, 2.313), (0.7165, 0.7742, 2.313), (0.7842, 0.524, 2.313), (0.8713, 0.3609, 2.313), (0.925, 0.184, 2.313), (0.9431, 8.741e-08, 2.313), (1.019, -0.184, 2.313), (0.8713, -0.3609, 2.313), (0.7842, -0.524, 2.313), (0.7193, -0.6669, 2.402), (0.524, -0.7842, 2.313), (0.3997, -0.8713, 2.19), (0.184, -0.925, 2.313), (-0.03878, -1.001, 2.19), (-0.184, -0.925, 2.313), (-0.3609, -0.9086, 2.313), (-0.524, -0.7842, 2.313), (-0.6669, -0.6669, 2.313), (-0.7842, -0.524, 2.313), (-0.8925, -0.3609, 2.313), (-0.925, -0.184, 2.313), (-0.9431, 9.269e-07, 2.313), (-0.925, 0.184, 2.313), (-0.9529, 0.3609, 2.313), (-0.7842, 0.524, 2.313), (-0.6579, 0.8131, 2.313), (-0.524, 0.7842, 2.313), (-0.3609, 0.8713, 2.313), (-0.184, 0.925, 2.313), (-3.062e-07, 0.9083, 3.204), (0.1772, 0.919, 3.025), (0.3476, 0.8392, 3.204), (0.5046, 0.812, 3.434), (0.6423, 0.6423, 3.204), (0.7552, 0.5277, 3.089), (0.8981, 0.3476, 3.293), (0.8908, 0.1772, 3.204), (0.9083, 9.519e-08, 3.204), (0.8908, -0.1772, 3.204), (0.8678, -0.3476, 3.384), (0.7552, -0.5046, 3.204), (0.6423, -0.6423, 3.204), (0.5317, -0.8089, 3.204), (0.3476, -0.8392, 3.204), (0.1772, -0.9558, 3.204), (-6.021e-07, -0.9083, 3.204), (-0.1772, -0.9132, 3.108), (-0.3476, -0.8392, 3.204), (-0.5188, -0.848, 3.461), (-0.6423, -0.6423, 3.204), (-0.805, -0.5046, 3.088), (-0.8392, -0.3476, 3.204), (-0.8908, -0.1772, 3.204), (-0.9601, 9.037e-07, 3.087), (-0.8908, 0.1772, 3.204), (-0.865, 0.3968, 3.204), (-0.7552, 0.5046, 3.204), (-0.6423, 0.6423, 3.204), (-0.5438, 0.7552, 3.204), (-0.3476, 0.8392, 3.204), (-0.1649, 0.8908, 3.268), (1.313e-07, 0.9018, 4.179), (0.1714, 0.8616, 4.179), (0.3575, 0.8116, 4.087), (0.4881, 0.7304, 4.179), (0.6532, 0.6212, 4.179), (0.7304, 0.4881, 4.179), (0.8116, 0.3665, 4.179), (0.8616, 0.1714, 4.179), (0.8785, 1.002e-07, 4.046), (0.8616, -0.1714, 4.179), (0.8116, -0.2856, 4.129), (0.7304, -0.4881, 4.24), (0.6212, -0.6212, 4.118), (0.4881, -0.7304, 4.2), (0.3362, -0.8116, 4.065), (0.1192, -0.8616, 4.283), (-0.0808, -0.8785, 4.179), (-0.1714, -0.8616, 4.179), (-0.3564, -0.8116, 4.107), (-0.4881, -0.7304, 4.179), (-0.6212, -0.6212, 4.062), (-0.7304, -0.4881, 4.322), (-0.8116, -0.3362, 4.179), (-0.9179, -0.1714, 4.179), (-0.8785, 0.05087, 4.179), (-0.8616, 0.2223, 4.038), (-0.8116, 0.3362, 4.179), (-0.6891, 0.4881, 4.047), (-0.6212, 0.6212, 4.179), (-0.566, 0.7304, 4.243), (-0.3362, 0.8116, 4.179), (-0.1714, 0.8616, 4.179), (3.916e-07, 0.8319, 5.275), (0.1623, 0.8476, 5.413), (0.3184, 0.7686, 5.275), (0.4622, 0.7208, 5.275), (0.5883, 0.5883, 5.275), (0.7226, 0.4622, 5.275), (0.7889, 0.3184, 5.378), (0.816, 0.1623, 5.275), (0.8319, 1.136e-07, 5.124), (0.816, -0.1623, 5.275), (0.818, -0.3184, 5.308), (0.6917, -0.4622, 5.275), (0.6379, -0.6179, 5.067), (0.4622, -0.6917, 5.275), (0.3184, -0.7686, 5.275), (0.1623, -0.816, 5.275), (1.205e-07, -0.8319, 5.275), (-0.1623, -0.8867, 5.275), (-0.3184, -0.7686, 5.275), (-0.4622, -0.6917, 5.275), (-0.614, -0.5883, 5.322), (-0.6917, -0.4622, 5.275), (-0.7686, -0.3184, 5.275), (-0.816, -0.1623, 5.275), (-0.8526, -0.01049, 5.369), (-0.816, 0.1623, 5.275), (-0.7686, 0.3184, 5.275), (-0.7522, 0.4622, 5.368), (-0.5883, 0.5883, 5.275), (-0.4622, 0.7241, 5.275), (-0.3184, 0.7686, 5.275), (-0.1623, 0.8498, 5.275), (3.145e-07, 0.8262, 6.24), (0.1612, 0.8675, 6.169), (0.3162, 0.7633, 6.169), (0.459, 0.687, 6.169), (0.5842, 0.5842, 6.03), (0.7247, 0.459, 6.169), (0.7633, 0.3162, 6.169), (0.8393, 0.1612, 6.405), (0.8262, 1.131e-07, 6.169), (0.8103, -0.1612, 6.169), (0.7633, -0.3162, 6.169), (0.7572, -0.459, 6.169), (0.5842, -0.5842, 6.169), (0.459, -0.687, 6.169), (0.3572, -0.7633, 6.169), (0.1612, -0.8103, 6.169), (4.525e-08, -0.8262, 6.169), (-0.1612, -0.8103, 6.169), (-0.3162, -0.7633, 6.169), (-0.459, -0.7377, 6.169), (-0.5842, -0.5842, 6.169), (-0.687, -0.459, 6.169), (-0.8206, -0.3162, 6.169), (-0.8429, -0.1612, 6.206), (-0.8262, 8.485e-07, 6.169), (-0.8605, 0.1612, 6.169), (-0.7633, 0.3162, 6.169), (-0.687, 0.459, 6.169), (-0.5842, 0.5842, 6.266), (-0.459, 0.687, 6.169), (-0.3162, 0.7864, 6.169), (-0.1612, 0.8103, 6.116), (3.363e-07, 0.7583, 7.013), (0.1479, 0.7437, 7.013), (0.2902, 0.7006, 7.013), (0.4213, 0.6305, 7.013), (0.5362, 0.5362, 6.945), (0.6305, 0.4213, 7.013), (0.7006, 0.2902, 7.013), (0.7437, 0.1479, 7.013), (0.7583, 1.292e-07, 7.013), (0.7437, -0.1479, 7.013), (0.7006, -0.2902, 7.013), (0.6305, -0.3741, 7.013), (0.5086, -0.515, 7.013), (0.4213, -0.6305, 7.013), (0.2902, -0.7006, 7.013), (0.1479, -0.7437, 6.84), (8.924e-08, -0.7583, 6.886), (-0.1479, -0.7344, 6.894), (-0.2902, -0.7006, 7.013), (-0.4213, -0.6305, 7.013), (-0.5362, -0.5362, 7.013), (-0.6305, -0.4213, 7.013), (-0.5929, -0.2902, 6.991), (-0.7437, -0.1479, 7.013), (-0.7583, 8.041e-07, 7.013), (-0.7437, 0.1479, 7.013), (-0.7006, 0.2902, 7.013), (-0.6305, 0.4213, 7.013), (-0.5362, 0.5002, 6.928), (-0.3792, 0.6305, 6.946), (-0.2902, 0.7006, 7.013), (-0.1479, 0.7437, 7.013), (1.824e-07, 0.1522, 7.316), (0.09194, 0.2881, 7.316), (0.1803, 0.4354, 7.316), (0.2618, 0.3918, 7.316), (0.3332, 0.3332, 7.316), (0.2963, 0.2566, 7.316), (0.4354, 0.1803, 7.316), (0.3693, 0.09194, 7.316), (0.3048, 1.982e-07, 7.316), (0.4622, -0.09194, 7.316), (0.4354, -0.1803, 7.232), (0.3918, -0.2618, 7.316), (0.3332, -0.3332, 7.181), (0.2618, -0.3918, 7.316), (0.1803, -0.4354, 7.316), (0.09194, -0.1646, 7.316), (2.884e-08, 0.003592, 7.316), (-0.09194, -0.2085, 7.316), (-0.1803, -0.4354, 7.316), (-0.2618, -0.3918, 7.316), (-0.3332, -0.3332, 7.176), (-0.3918, -0.2618, 7.316), (-0.4354, -0.1803, 7.272), (-0.3826, -0.09194, 7.316), (-0.2954, 6.177e-07, 7.316), (-0.2445, 0.09194, 7.316), (-0.4354, 0.1803, 7.316), (-0.3918, 0.2618, 7.246), (-0.3332, 0.3332, 7.23), (-0.2618, 0.3918, 7.256), (-0.1803, 0.4354, 7.316), (-0.09194, 0.1795, 7.316), (0.4992, -2.823, 9.051), (0.357, -2.866, 9.051), (0.2091, -2.881, 9.051), (0.06113, -2.866, 9.051), (0.3894, -2.558, 9.354), (0.301, -2.526, 9.354), (0.2091, -2.493, 9.354), (0.1171, -2.585, 9.354), (1.248e-06, 2.487, 8.683), (0.1479, 2.472, 8.683), (0.2902, 2.429, 8.683), (-0.2902, 2.429, 8.683), (-0.1479, 2.472, 8.683), (1.094e-06, 2.05, 8.986), (0.09194, 2.109, 8.986), (0.1803, 2.164, 8.986), (-0.1803, 2.164, 8.986), (-0.09194, 2.129, 8.986), (2.629, 0.8188, 8.982), (2.699, 0.6877, 8.982), (2.742, 0.5454, 8.93), (2.757, 0.3975, 8.982), (2.742, 0.2496, 8.982), (2.39, 0.6593, 9.285), (2.434, 0.5778, 9.285), (2.387, 0.4894, 9.285), (2.47, 0.3975, 9.285), (2.461, 0.3056, 9.285), (0.2667, -1.312, 8.158), (0.3765, -1.577, 7.855), (-0.005615, -1.339, 8.158), (-0.06161, -1.62, 7.855), (0.08632, -1.256, 8.158), (0.1783, -1.263, 8.158), (0.08632, -1.635, 7.855), (0.2343, -1.62, 7.855), (-0.5135, -0.3008, 7.162), (-0.4367, -0.4367, 7.162), (0.5706, -0.2363, 7.162), (0.6057, -0.1205, 7.162), (-0.2363, 0.5706, 7.162), (-0.3431, 0.5135, 7.049), (-0.3431, -0.5135, 7.162), (-0.2363, -0.5706, 7.162), (-0.4367, 0.4367, 7.162), (-0.5135, 0.3431, 7.162), (-0.2046, -0.8481, 7.162), (0.5135, 0.3431, 7.162), (-0.5706, 0.2363, 7.162), (0.4367, 0.4367, 7.162), (0.3431, 0.4594, 7.162), (0.3188, -0.5706, 7.162), (-0.6057, -0.1205, 7.162), (0.2511, 0.5706, 7.162), (0.3431, -0.5135, 7.162), (0.4367, -0.4367, 7.162), (-0.5706, -0.2363, 7.102), (0.5135, -0.3115, 7.162), (0.004427, -2.728, 9.199), (0.2091, -2.74, 9.199), (0.3296, -2.728, 9.199), (0.522, -2.693, 9.199), (1.172e-06, 2.346, 8.832), (-0.1205, 2.334, 8.832), (-0.2868, 2.299, 8.832), (0.2969, 2.299, 8.832), (0.1205, 2.334, 8.832), (2.604, 0.2267, 9.13), (2.616, 0.3975, 9.13), (2.604, 0.518, 9.13), (2.569, 0.6338, 9.13), (2.512, 0.7994, 9.13), (0.3993, -1.447, 8.003), (-0.1183, -1.482, 8.003), (-2.194, -0.005115, 8.239), (-2.208, 0.1428, 8.239), (-2.194, 0.2908, 8.239), (-2.151, 0.433, 8.239), (-1.912, 0.05088, 8.542), (-1.836, 0.1428, 8.542), (-1.837, 0.2348, 8.542), (-1.885, 0.3232, 8.542), (-2.021, 0.4387, 8.388), (-2.056, 0.2633, 8.388), (-2.068, 0.1428, 8.388), (-2.056, -0.02841, 8.388)], [], [(0, 1, 3), (2, 3, 5), (4, 5, 7), (7, 9, 8), (9, 11, 10), (10, 11, 13), (12, 13, 15), (15, 17, 16), (16, 17, 19), (19, 21, 20), (20, 21, 23), (22, 23, 25), (25, 27, 26), (27, 29, 28), (29, 31, 30), (30, 31, 33), (32, 33, 35), (34, 35, 37), (36, 37, 39), (39, 41, 40), (41, 43, 42), (42, 43, 45), (45, 47, 46), (47, 49, 48), (48, 49, 51), (51, 53, 52), (52, 53, 55), (54, 55, 57), (57, 59, 58), (59, 61, 60), (49, 47, 87), (63, 1, 0), (60, 61, 63), (20, 28, 30), (95, 94, 126), (5, 3, 65), (25, 76, 77), (53, 90, 91), (9, 68, 69), (33, 31, 79), (59, 93, 94), (37, 82, 83), (3, 1, 64), (15, 71, 72), (45, 43, 85), (21, 74, 75), (49, 88, 89), (7, 5, 66), (29, 27, 77), (57, 55, 91), (35, 33, 80), (11, 69, 70), (61, 94, 95), (41, 39, 83), (17, 72, 73), (45, 86, 87), (25, 23, 75), (51, 89, 90), (7, 67, 68), (29, 78, 79), (57, 92, 93), (37, 35, 81), (13, 70, 71), (63, 95, 64), (43, 41, 84), (21, 19, 73), (118, 117, 149), (83, 115, 116), (72, 104, 105), (93, 92, 124), (81, 113, 114), (70, 102, 103), (90, 122, 123), (68, 100, 101), (79, 111, 112), (88, 120, 121), (66, 98, 99), (77, 109, 110), (86, 118, 119), (65, 64, 96), (76, 75, 107), (95, 127, 96), (84, 116, 117), (73, 105, 106), (93, 125, 126), (82, 114, 115), (71, 103, 104), (92, 91, 123), (81, 80, 112), (69, 101, 102), (89, 121, 122), (67, 99, 100), (79, 78, 110), (88, 87, 119), (65, 97, 98), (76, 108, 109), (86, 85, 117), (74, 106, 107), (151, 183, 184), (106, 138, 139), (127, 126, 158), (115, 147, 148), (104, 136, 137), (124, 156, 157), (114, 113, 145), (102, 134, 135), (123, 122, 154), (100, 132, 133), (111, 143, 144), (121, 120, 152), (99, 98, 130), (109, 141, 142), (118, 150, 151), (96, 128, 129), (108, 107, 139), (127, 159, 128), (116, 148, 149), (106, 105, 137), (125, 157, 158), (115, 114, 146), (103, 135, 136), (123, 155, 156), (113, 112, 144), (102, 101, 133), (122, 121, 153), (99, 131, 132), (111, 110, 142), (119, 151, 152), (98, 97, 129), (108, 140, 141), (186, 185, 217), (130, 129, 161), (141, 140, 172), (149, 181, 182), (138, 170, 171), (159, 158, 190), (147, 179, 180), (137, 136, 168), (157, 156, 188), (146, 145, 177), (134, 166, 167), (154, 186, 187), (132, 164, 165), (143, 175, 176), (152, 184, 185), (131, 130, 162), (141, 173, 174), (151, 150, 182), (128, 160, 161), (139, 171, 172), (159, 191, 160), (149, 148, 180), (138, 137, 169), (157, 189, 190), (147, 146, 178), (135, 167, 168), (156, 155, 187), (144, 176, 177), (134, 133, 165), (154, 153, 185), (131, 163, 164), (143, 142, 174), (220, 219, 251), (163, 195, 196), (175, 174, 206), (184, 183, 215), (161, 193, 194), (173, 172, 204), (181, 213, 214), (171, 170, 202), (191, 190, 222), (179, 211, 212), (169, 168, 200), (189, 188, 220), (177, 209, 210), (166, 198, 199), (186, 218, 219), (164, 196, 197), (175, 207, 208), (184, 216, 217), (163, 162, 194), (173, 205, 206), (182, 214, 215), (161, 160, 192), (171, 203, 204), (160, 191, 223), (181, 180, 212), (169, 201, 202), (189, 221, 222), (179, 178, 210), (167, 199, 200), (188, 187, 219), (176, 208, 209), (166, 165, 197), (253, 285, 286), (208, 240, 241), (198, 197, 229), (217, 249, 250), (195, 227, 228), (206, 238, 239), (216, 215, 247), (193, 225, 226), (205, 204, 236), (214, 213, 245), (202, 234, 235), (222, 254, 255), (212, 211, 243), (201, 200, 232), (220, 252, 253), (210, 209, 241), (199, 198, 230), (219, 218, 250), (197, 196, 228), (208, 207, 239), (216, 248, 249), (195, 194, 226), (205, 237, 238), (215, 214, 246), (193, 192, 224), (203, 235, 236), (192, 223, 255), (212, 244, 245), (202, 201, 233), (221, 253, 254), (210, 242, 243), (199, 231, 232), (319, 337, 336), (242, 274, 275), (231, 263, 264), (252, 251, 283), (241, 240, 272), (230, 229, 261), (250, 249, 281), (227, 259, 260), (238, 270, 271), (247, 279, 280), (226, 225, 257), (236, 268, 269), (245, 277, 278), (234, 266, 267), (254, 286, 287), (244, 243, 275), (232, 264, 265), (252, 284, 285), (242, 241, 273), (231, 230, 262), (250, 282, 283), (229, 228, 260), (240, 239, 271), (248, 280, 281), (226, 258, 259), (238, 237, 269), (247, 246, 278), (224, 256, 257), (236, 235, 267), (224, 255, 287), (244, 276, 277), (233, 265, 266), (289, 288, 304), (356, 357, 308), (358, 359, 297), (361, 317, 318), (362, 363, 306), (295, 296, 346), (364, 365, 315), (350, 327, 326), (296, 297, 347), (370, 291, 292), (351, 323, 378), (288, 333, 337), (375, 300, 301), (376, 356, 309), (358, 298, 299), (318, 336, 384), (357, 362, 307), (359, 265, 342), (364, 316, 317), (366, 305, 306), (293, 343, 391), (368, 314, 315), (369, 292, 293), (392, 348, 324), (280, 279, 394, 395), (373, 290, 291), (374, 301, 302), (372, 376, 310), (373, 258, 330), (375, 377, 299), (379, 326, 327), (380, 381, 324), (379, 380, 325), (353, 352, 326), (348, 353, 325), (354, 322, 323), (354, 355, 321), (355, 349, 320), (382, 383, 337), (386, 334, 335), (384, 336, 337), (382, 333, 334), (289, 290, 335), (288, 289, 334), (256, 287, 332), (287, 286, 331), (257, 329, 330), (256, 328, 329), (389, 345, 346), (390, 391, 343), (388, 346, 347), (390, 344, 345), (295, 345, 344), (294, 344, 343), (264, 341, 342), (263, 340, 341), (263, 262, 339), (262, 261, 338), (270, 349, 355), (272, 271, 355), (272, 354, 351), (302, 303, 353), (303, 304, 352), (371, 302, 348), (366, 273, 351), (305, 350, 352), (305, 366, 393), (371, 392, 349), (339, 390, 389), (341, 388, 387), (339, 338, 391), (341, 340, 389), (328, 382, 386), (331, 384, 383), (329, 386, 385), (328, 332, 383), (321, 380, 379), (320, 381, 380), (323, 322, 379), (267, 377, 375), (290, 373, 385), (279, 278, 376), (269, 374, 371), (258, 373, 370), (281, 280, 395, 396), (392, 381, 320), (260, 369, 367), (282, 368, 365), (367, 391, 338), (274, 273, 366), (284, 364, 361), (297, 359, 387), (276, 275, 362), (360, 384, 331), (266, 358, 377), (278, 277, 356), (269, 268, 375), (282, 281, 396, 397), (350, 393, 378), (259, 370, 369), (311, 312, 399, 398), (284, 283, 365), (275, 274, 363), (285, 361, 360), (265, 359, 358), (277, 276, 357), (2, 0, 3), (4, 2, 5), (6, 4, 7), (6, 7, 8), (8, 9, 10), (12, 10, 13), (14, 12, 15), (14, 15, 16), (18, 16, 19), (18, 19, 20), (22, 20, 23), (24, 22, 25), (24, 25, 26), (26, 27, 28), (28, 29, 30), (32, 30, 33), (34, 32, 35), (36, 34, 37), (38, 36, 39), (38, 39, 40), (40, 41, 42), (44, 42, 45), (44, 45, 46), (46, 47, 48), (50, 48, 51), (50, 51, 52), (54, 52, 55), (56, 54, 57), (56, 57, 58), (58, 59, 60), (88, 49, 87), (62, 63, 0), (62, 60, 63), (60, 62, 0), (54, 58, 60), (48, 50, 52), (54, 56, 58), (0, 48, 52), (52, 54, 60), (10, 0, 2), (8, 4, 6), (4, 8, 10), (16, 12, 14), (16, 18, 20), (10, 12, 16), (2, 4, 10), (52, 60, 0), (42, 46, 48), (36, 38, 40), (42, 44, 46), (34, 40, 42), (42, 32, 34), (34, 36, 40), (30, 48, 0), (30, 10, 16), (22, 24, 26), (30, 16, 20), (28, 22, 26), (30, 32, 42), (20, 22, 28), (48, 30, 42), (30, 0, 10), (127, 95, 126), (66, 5, 65), (27, 25, 77), (55, 53, 91), (11, 9, 69), (80, 33, 79), (61, 59, 94), (39, 37, 83), (65, 3, 64), (17, 15, 72), (86, 45, 85), (23, 21, 75), (51, 49, 89), (67, 7, 66), (78, 29, 77), (92, 57, 91), (81, 35, 80), (13, 11, 70), (63, 61, 95), (84, 41, 83), (19, 17, 73), (47, 45, 87), (76, 25, 75), (53, 51, 90), (9, 7, 68), (31, 29, 79), (59, 57, 93), (82, 37, 81), (15, 13, 71), (1, 63, 64), (85, 43, 84), (74, 21, 73), (150, 118, 149), (84, 83, 116), (73, 72, 105), (125, 93, 124), (82, 81, 114), (71, 70, 103), (91, 90, 123), (69, 68, 101), (80, 79, 112), (89, 88, 121), (67, 66, 99), (78, 77, 110), (87, 86, 119), (97, 65, 96), (108, 76, 107), (64, 95, 96), (85, 84, 117), (74, 73, 106), (94, 93, 126), (83, 82, 115), (72, 71, 104), (124, 92, 123), (113, 81, 112), (70, 69, 102), (90, 89, 122), (68, 67, 100), (111, 79, 110), (120, 88, 119), (66, 65, 98), (77, 76, 109), (118, 86, 117), (75, 74, 107), (152, 151, 184), (107, 106, 139), (159, 127, 158), (116, 115, 148), (105, 104, 137), (125, 124, 157), (146, 114, 145), (103, 102, 135), (155, 123, 154), (101, 100, 133), (112, 111, 144), (153, 121, 152), (131, 99, 130), (110, 109, 142), (119, 118, 151), (97, 96, 129), (140, 108, 139), (96, 127, 128), (117, 116, 149), (138, 106, 137), (126, 125, 158), (147, 115, 146), (104, 103, 136), (124, 123, 156), (145, 113, 144), (134, 102, 133), (154, 122, 153), (100, 99, 132), (143, 111, 142), (120, 119, 152), (130, 98, 129), (109, 108, 141), (218, 186, 217), (162, 130, 161), (173, 141, 172), (150, 149, 182), (139, 138, 171), (191, 159, 190), (148, 147, 180), (169, 137, 168), (189, 157, 188), (178, 146, 177), (135, 134, 167), (155, 154, 187), (133, 132, 165), (144, 143, 176), (153, 152, 185), (163, 131, 162), (142, 141, 174), (183, 151, 182), (129, 128, 161), (140, 139, 172), (128, 159, 160), (181, 149, 180), (170, 138, 169), (158, 157, 190), (179, 147, 178), (136, 135, 168), (188, 156, 187), (145, 144, 177), (166, 134, 165), (186, 154, 185), (132, 131, 164), (175, 143, 174), (252, 220, 251), (164, 163, 196), (207, 175, 206), (216, 184, 215), (162, 161, 194), (205, 173, 204), (182, 181, 214), (203, 171, 202), (223, 191, 222), (180, 179, 212), (201, 169, 200), (221, 189, 220), (178, 177, 210), (167, 166, 199), (187, 186, 219), (165, 164, 197), (176, 175, 208), (185, 184, 217), (195, 163, 194), (174, 173, 206), (183, 182, 215), (193, 161, 192), (172, 171, 204), (192, 160, 223), (213, 181, 212), (170, 169, 202), (190, 189, 222), (211, 179, 210), (168, 167, 200), (220, 188, 219), (177, 176, 209), (198, 166, 197), (254, 253, 286), (209, 208, 241), (230, 198, 229), (218, 217, 250), (196, 195, 228), (207, 206, 239), (248, 216, 247), (194, 193, 226), (237, 205, 236), (246, 214, 245), (203, 202, 235), (223, 222, 255), (244, 212, 243), (233, 201, 232), (221, 220, 253), (242, 210, 241), (231, 199, 230), (251, 219, 250), (229, 197, 228), (240, 208, 239), (217, 216, 249), (227, 195, 226), (206, 205, 238), (247, 215, 246), (225, 193, 224), (204, 203, 236), (224, 192, 255), (213, 212, 245), (234, 202, 233), (222, 221, 254), (211, 210, 243), (200, 199, 232), (318, 319, 336), (243, 242, 275), (232, 231, 264), (284, 252, 283), (273, 241, 272), (262, 230, 261), (282, 250, 281), (228, 227, 260), (239, 238, 271), (248, 247, 280), (258, 226, 257), (237, 236, 269), (246, 245, 278), (235, 234, 267), (255, 254, 287), (276, 244, 275), (233, 232, 265), (253, 252, 285), (274, 242, 273), (263, 231, 262), (251, 250, 283), (261, 229, 260), (272, 240, 271), (249, 248, 281), (227, 226, 259), (270, 238, 269), (279, 247, 278), (225, 224, 257), (268, 236, 267), (256, 224, 287), (245, 244, 277), (234, 233, 266), (304, 290, 289), (304, 292, 291), (304, 294, 293), (304, 296, 295), (304, 298, 297), (303, 300, 299), (303, 302, 301), (306, 305, 304), (300, 303, 301), (304, 299, 298), (304, 295, 294), (304, 291, 290), (304, 288, 319), (304, 318, 317), (304, 316, 315), (304, 314, 313), (304, 312, 311), (304, 310, 309), (304, 308, 307), (307, 306, 304), (304, 303, 299), (304, 293, 292), (304, 319, 318), (304, 315, 314), (304, 311, 310), (309, 308, 304), (304, 297, 296), (304, 317, 316), (313, 312, 304), (309, 356, 308), (298, 358, 297), (360, 361, 318), (307, 362, 306), (345, 295, 346), (316, 364, 315), (352, 350, 326), (346, 296, 347), (312, 313, 400, 399), (369, 370, 292), (393, 351, 378), (313, 314, 401, 400), (319, 288, 337), (374, 375, 301), (310, 376, 309), (377, 358, 299), (360, 318, 384), (308, 357, 307), (387, 359, 342), (361, 364, 317), (363, 366, 306), (367, 293, 391), (365, 368, 315), (367, 369, 293), (381, 392, 324), (368, 282, 397, 402), (370, 373, 291), (371, 374, 302), (311, 372, 310), (385, 373, 330), (300, 375, 299), (378, 379, 327), (325, 380, 324), (326, 379, 325), (325, 353, 326), (324, 348, 325), (351, 354, 323), (322, 354, 321), (321, 355, 320), (333, 382, 337), (385, 386, 335), (383, 384, 337), (386, 382, 334), (334, 289, 335), (333, 288, 334), (328, 256, 332), (332, 287, 331), (258, 257, 330), (257, 256, 329), (388, 389, 346), (344, 390, 343), (387, 388, 347), (389, 390, 345), (294, 295, 344), (293, 294, 343), (265, 264, 342), (264, 263, 341), (340, 263, 339), (339, 262, 338), (271, 270, 355), (354, 272, 355), (273, 272, 351), (348, 302, 353), (353, 303, 352), (392, 371, 348), (393, 366, 351), (304, 305, 352), (350, 305, 393), (270, 371, 349), (340, 339, 389), (342, 341, 387), (390, 339, 391), (388, 341, 389), (329, 328, 386), (332, 331, 383), (330, 329, 385), (382, 328, 383), (322, 321, 379), (321, 320, 380), (378, 323, 379), (268, 267, 375), (335, 290, 385), (372, 279, 376), (270, 269, 371), (259, 258, 370), (372, 311, 398, 405), (349, 392, 320), (261, 260, 367), (283, 282, 365), (261, 367, 338), (363, 274, 366), (285, 284, 361), (347, 297, 387), (357, 276, 362), (286, 360, 331), (267, 266, 377), (376, 278, 356), (374, 269, 375), (314, 368, 402, 401), (327, 350, 378), (260, 259, 369), (279, 372, 405, 394), (364, 284, 365), (362, 275, 363), (286, 285, 360), (266, 265, 358), (356, 277, 357), (402, 403, 400), (405, 398, 399), (403, 404, 399), (396, 395, 404), (394, 405, 404), (397, 396, 403), (401, 402, 400), (404, 405, 399), (400, 403, 399), (403, 396, 404), (395, 394, 404), (402, 397, 403)])
me_cylinder_001.materials.append(mat_material_003)
me_cylinder_001.use_remesh_preserve_volume = False
me_cylinder_001.use_remesh_preserve_attributes = False
me_cylinder_001.use_mirror_vertex_groups = False
me_cylinder_001.update()

# ---- objects
ob_cube = bpy.data.objects.new('Cube', me_cube_002)
ob_cylinder = bpy.data.objects.new('Cylinder', me_cylinder_001)

# ---- transforms, parenting, visibility, modifiers, constraints
ob_cube.location = (-0.6732, -0.2603, 9.824)
ob_cube.lineart.crease_threshold = 0.0
_m = ob_cube.modifiers.new('Smooth', 'SMOOTH')
_m.factor = 1.11
ob_cylinder.location = (0.0, 0.0, -0.5763)
ob_cylinder.lineart.crease_threshold = 0.0
_m = ob_cylinder.modifiers.new('Smooth', 'SMOOTH')
_m.factor = 0.77

# ---- collection membership
col_collection_1.objects.link(ob_cube)
col_collection_1.objects.link(ob_cylinder)

# ---- scene / render settings (as saved in the file)
scene.frame_start = 1; scene.frame_end = 250; scene.frame_set(1)
scene.render.engine = 'BLENDER_EEVEE_NEXT'
scene.render.resolution_percentage = 50
scene.render.dither_intensity = 0.0
scene.cycles.use_denoising = False
scene.cycles.samples = 10
scene.cycles.sampling_pattern = 'TABULATED_SOBOL'
scene.cycles.light_sampling_threshold = 0.0
scene.cycles.use_adaptive_sampling = False
scene.cycles.use_light_tree = False
scene.cycles.blur_glossy = 0.0
scene.cycles.pixel_filter_type = 'GAUSSIAN'
scene.cycles.sample_clamp_indirect = 0.0
scene.view_settings.view_transform = 'Standard'
bpy.context.view_layer.update()

# ---- added for rendering (the .blend has no active camera and no usable light): camera, sun
cam_auto = bpy.data.cameras.new('AutoCamera')
cam_auto.lens = 50.0
cam_auto.sensor_width = 36.0
cam_auto.clip_end = 1000.0
ob_auto_camera = bpy.data.objects.new('AutoCamera', cam_auto)
scene.collection.objects.link(ob_auto_camera)
ob_auto_camera.location = (20.7134, -25.1894, 24.118)
ob_auto_camera.rotation_euler = (1.09748, -7.21219e-08, 0.694738)
scene.camera = ob_auto_camera
light_auto_sun = bpy.data.lights.new('AutoSun', 'SUN')
light_auto_sun.energy = 3.0
light_auto_sun.angle = 0.0523599
ob_auto_sun = bpy.data.objects.new('AutoSun', light_auto_sun)
scene.collection.objects.link(ob_auto_sun)
ob_auto_sun.rotation_euler = (0.872665, 0.174533, 0.523599)
bpy.context.view_layer.update()
